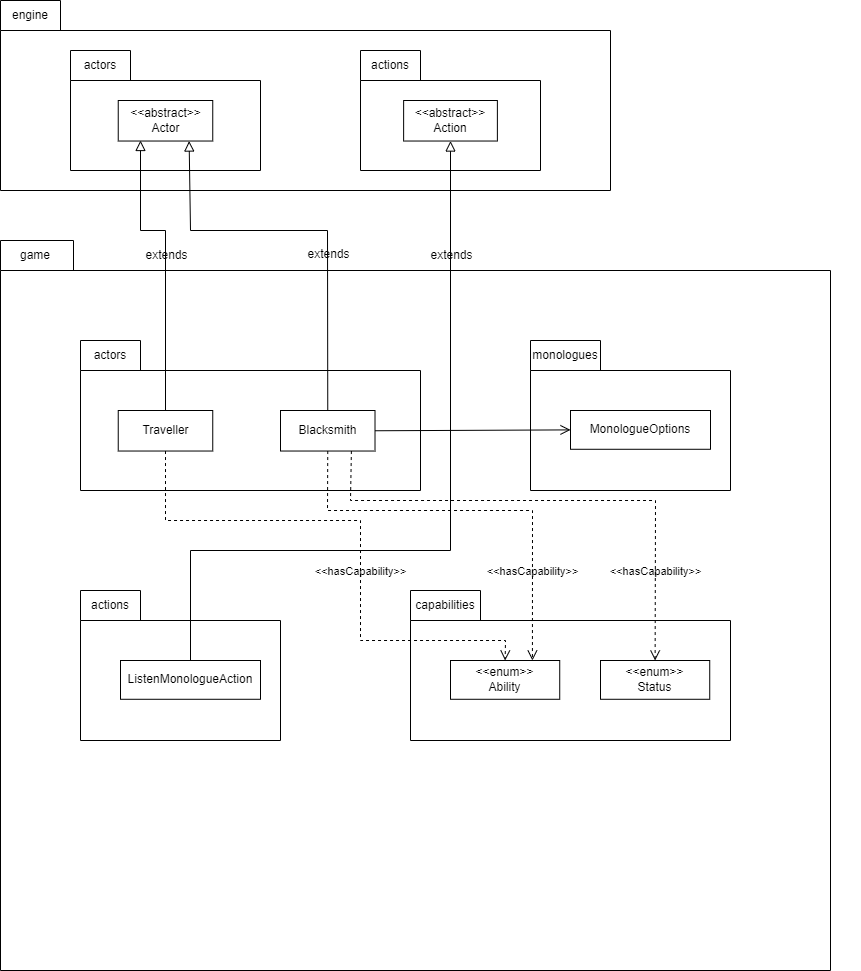

The diagram above was exported from draw.io. Its source (the exported page's mxGraphModel, read from the mxfile embedded in the PNG):
<mxGraphModel dx="1343" dy="638" grid="1" gridSize="10" guides="1" tooltips="1" connect="1" arrows="1" fold="1" page="1" pageScale="1" pageWidth="2339" pageHeight="3300" math="0" shadow="0">
  <root>
    <mxCell id="0" />
    <mxCell id="1" parent="0" />
    <mxCell id="dQXijIgFvnIXDrYKCWx9-39" value="" style="shape=folder;fontStyle=1;spacingTop=10;tabWidth=60;tabHeight=30;tabPosition=left;html=1;whiteSpace=wrap;" vertex="1" parent="1">
      <mxGeometry x="40" y="570" width="610" height="190" as="geometry" />
    </mxCell>
    <mxCell id="dQXijIgFvnIXDrYKCWx9-40" value="engine" style="text;html=1;strokeColor=none;fillColor=none;align=center;verticalAlign=middle;whiteSpace=wrap;rounded=0;" vertex="1" parent="1">
      <mxGeometry x="40" y="570" width="60" height="30" as="geometry" />
    </mxCell>
    <mxCell id="dQXijIgFvnIXDrYKCWx9-41" value="" style="group" vertex="1" connectable="0" parent="1">
      <mxGeometry x="110" y="620" width="310" height="120" as="geometry" />
    </mxCell>
    <mxCell id="dQXijIgFvnIXDrYKCWx9-42" value="" style="shape=folder;fontStyle=1;spacingTop=10;tabWidth=60;tabHeight=30;tabPosition=left;html=1;whiteSpace=wrap;" vertex="1" parent="dQXijIgFvnIXDrYKCWx9-41">
      <mxGeometry width="190" height="120" as="geometry" />
    </mxCell>
    <mxCell id="dQXijIgFvnIXDrYKCWx9-43" value="actors" style="text;html=1;strokeColor=none;fillColor=none;align=center;verticalAlign=middle;whiteSpace=wrap;rounded=0;" vertex="1" parent="dQXijIgFvnIXDrYKCWx9-41">
      <mxGeometry width="60" height="30" as="geometry" />
    </mxCell>
    <mxCell id="dQXijIgFvnIXDrYKCWx9-44" value="&amp;lt;&amp;lt;abstract&amp;gt;&amp;gt;&lt;br&gt;Actor" style="html=1;whiteSpace=wrap;" vertex="1" parent="dQXijIgFvnIXDrYKCWx9-41">
      <mxGeometry x="47.74" y="50" width="94.51" height="40.53" as="geometry" />
    </mxCell>
    <mxCell id="dQXijIgFvnIXDrYKCWx9-45" value="" style="group" vertex="1" connectable="0" parent="1">
      <mxGeometry x="400" y="620" width="210" height="120" as="geometry" />
    </mxCell>
    <mxCell id="dQXijIgFvnIXDrYKCWx9-46" value="" style="shape=folder;fontStyle=1;spacingTop=10;tabWidth=60;tabHeight=30;tabPosition=left;html=1;whiteSpace=wrap;" vertex="1" parent="dQXijIgFvnIXDrYKCWx9-45">
      <mxGeometry width="180" height="120" as="geometry" />
    </mxCell>
    <mxCell id="dQXijIgFvnIXDrYKCWx9-47" value="actions" style="text;html=1;strokeColor=none;fillColor=none;align=center;verticalAlign=middle;whiteSpace=wrap;rounded=0;" vertex="1" parent="dQXijIgFvnIXDrYKCWx9-45">
      <mxGeometry width="60" height="30" as="geometry" />
    </mxCell>
    <mxCell id="dQXijIgFvnIXDrYKCWx9-48" value="&amp;lt;&amp;lt;abstract&amp;gt;&amp;gt;&lt;br&gt;Action" style="html=1;whiteSpace=wrap;" vertex="1" parent="dQXijIgFvnIXDrYKCWx9-45">
      <mxGeometry x="43.129999999999995" y="50" width="93.75" height="40.53" as="geometry" />
    </mxCell>
    <mxCell id="dQXijIgFvnIXDrYKCWx9-49" value="" style="shape=folder;fontStyle=1;spacingTop=10;tabWidth=70;tabHeight=30;tabPosition=left;html=1;whiteSpace=wrap;" vertex="1" parent="1">
      <mxGeometry x="40" y="810" width="830" height="730" as="geometry" />
    </mxCell>
    <mxCell id="dQXijIgFvnIXDrYKCWx9-50" value="game" style="text;html=1;strokeColor=none;fillColor=none;align=center;verticalAlign=middle;whiteSpace=wrap;rounded=0;" vertex="1" parent="1">
      <mxGeometry x="40" y="810" width="70" height="30" as="geometry" />
    </mxCell>
    <mxCell id="dQXijIgFvnIXDrYKCWx9-51" value="" style="group" vertex="1" connectable="0" parent="1">
      <mxGeometry x="120" y="910" width="780" height="410" as="geometry" />
    </mxCell>
    <mxCell id="dQXijIgFvnIXDrYKCWx9-52" value="" style="shape=folder;fontStyle=1;spacingTop=10;tabWidth=60;tabHeight=30;tabPosition=left;html=1;whiteSpace=wrap;" vertex="1" parent="dQXijIgFvnIXDrYKCWx9-51">
      <mxGeometry width="340" height="150" as="geometry" />
    </mxCell>
    <mxCell id="dQXijIgFvnIXDrYKCWx9-53" value="actors" style="text;html=1;strokeColor=none;fillColor=none;align=center;verticalAlign=middle;whiteSpace=wrap;rounded=0;" vertex="1" parent="dQXijIgFvnIXDrYKCWx9-51">
      <mxGeometry width="60" height="30" as="geometry" />
    </mxCell>
    <mxCell id="dQXijIgFvnIXDrYKCWx9-54" value="Traveller" style="html=1;whiteSpace=wrap;" vertex="1" parent="dQXijIgFvnIXDrYKCWx9-51">
      <mxGeometry x="37.74" y="70" width="94.51" height="40.53" as="geometry" />
    </mxCell>
    <mxCell id="dQXijIgFvnIXDrYKCWx9-55" value="Blacksmith" style="html=1;whiteSpace=wrap;" vertex="1" parent="dQXijIgFvnIXDrYKCWx9-51">
      <mxGeometry x="200" y="70" width="94.51" height="40.53" as="geometry" />
    </mxCell>
    <mxCell id="dQXijIgFvnIXDrYKCWx9-56" value="" style="group" vertex="1" connectable="0" parent="1">
      <mxGeometry x="450" y="1160" width="350" height="150" as="geometry" />
    </mxCell>
    <mxCell id="dQXijIgFvnIXDrYKCWx9-57" value="" style="shape=folder;fontStyle=1;spacingTop=10;tabWidth=70;tabHeight=30;tabPosition=left;html=1;whiteSpace=wrap;" vertex="1" parent="dQXijIgFvnIXDrYKCWx9-56">
      <mxGeometry width="320" height="150" as="geometry" />
    </mxCell>
    <mxCell id="dQXijIgFvnIXDrYKCWx9-58" value="capabilities" style="text;html=1;strokeColor=none;fillColor=none;align=center;verticalAlign=middle;whiteSpace=wrap;rounded=0;" vertex="1" parent="dQXijIgFvnIXDrYKCWx9-56">
      <mxGeometry width="70" height="30" as="geometry" />
    </mxCell>
    <mxCell id="dQXijIgFvnIXDrYKCWx9-59" value="&amp;lt;&amp;lt;enum&amp;gt;&amp;gt;&lt;br&gt;Ability" style="html=1;whiteSpace=wrap;" vertex="1" parent="dQXijIgFvnIXDrYKCWx9-56">
      <mxGeometry x="40" y="70" width="109.23" height="38.78" as="geometry" />
    </mxCell>
    <mxCell id="dQXijIgFvnIXDrYKCWx9-60" value="&amp;lt;&amp;lt;enum&amp;gt;&amp;gt;&lt;br&gt;Status" style="html=1;whiteSpace=wrap;" vertex="1" parent="dQXijIgFvnIXDrYKCWx9-56">
      <mxGeometry x="190" y="70" width="109.23" height="38.78" as="geometry" />
    </mxCell>
    <mxCell id="dQXijIgFvnIXDrYKCWx9-61" value="" style="group" vertex="1" connectable="0" parent="1">
      <mxGeometry x="120" y="1160" width="300" height="150" as="geometry" />
    </mxCell>
    <mxCell id="dQXijIgFvnIXDrYKCWx9-62" value="" style="shape=folder;fontStyle=1;spacingTop=10;tabWidth=60;tabHeight=30;tabPosition=left;html=1;whiteSpace=wrap;" vertex="1" parent="dQXijIgFvnIXDrYKCWx9-61">
      <mxGeometry width="200" height="150" as="geometry" />
    </mxCell>
    <mxCell id="dQXijIgFvnIXDrYKCWx9-63" value="actions" style="text;html=1;strokeColor=none;fillColor=none;align=center;verticalAlign=middle;whiteSpace=wrap;rounded=0;" vertex="1" parent="dQXijIgFvnIXDrYKCWx9-61">
      <mxGeometry width="60" height="30" as="geometry" />
    </mxCell>
    <mxCell id="dQXijIgFvnIXDrYKCWx9-64" value="ListenMonologueAction" style="html=1;whiteSpace=wrap;" vertex="1" parent="dQXijIgFvnIXDrYKCWx9-61">
      <mxGeometry x="40" y="70" width="140" height="38.78" as="geometry" />
    </mxCell>
    <mxCell id="dQXijIgFvnIXDrYKCWx9-65" value="" style="endArrow=block;html=1;rounded=0;align=center;verticalAlign=bottom;endFill=0;labelBackgroundColor=none;endSize=8;exitX=0.5;exitY=0;exitDx=0;exitDy=0;" edge="1" parent="1" source="dQXijIgFvnIXDrYKCWx9-54">
      <mxGeometry relative="1" as="geometry">
        <mxPoint x="367" y="980" as="sourcePoint" />
        <mxPoint x="180" y="710" as="targetPoint" />
        <Array as="points">
          <mxPoint x="205" y="800" />
          <mxPoint x="180" y="800" />
        </Array>
      </mxGeometry>
    </mxCell>
    <mxCell id="dQXijIgFvnIXDrYKCWx9-66" value="extends" style="resizable=0;html=1;align=center;verticalAlign=top;labelBackgroundColor=none;" connectable="0" vertex="1" parent="dQXijIgFvnIXDrYKCWx9-65">
      <mxGeometry relative="1" as="geometry">
        <mxPoint y="-22" as="offset" />
      </mxGeometry>
    </mxCell>
    <mxCell id="dQXijIgFvnIXDrYKCWx9-67" value="" style="endArrow=block;html=1;rounded=0;align=center;verticalAlign=bottom;endFill=0;labelBackgroundColor=none;endSize=8;exitX=0.5;exitY=0;exitDx=0;exitDy=0;entryX=0.75;entryY=1;entryDx=0;entryDy=0;" edge="1" parent="1" source="dQXijIgFvnIXDrYKCWx9-55" target="dQXijIgFvnIXDrYKCWx9-44">
      <mxGeometry relative="1" as="geometry">
        <mxPoint x="215" y="990" as="sourcePoint" />
        <mxPoint x="190" y="720" as="targetPoint" />
        <Array as="points">
          <mxPoint x="367" y="800" />
          <mxPoint x="230" y="800" />
        </Array>
      </mxGeometry>
    </mxCell>
    <mxCell id="dQXijIgFvnIXDrYKCWx9-68" value="extends" style="resizable=0;html=1;align=center;verticalAlign=top;labelBackgroundColor=none;" connectable="0" vertex="1" parent="dQXijIgFvnIXDrYKCWx9-67">
      <mxGeometry relative="1" as="geometry">
        <mxPoint x="24" y="10" as="offset" />
      </mxGeometry>
    </mxCell>
    <mxCell id="dQXijIgFvnIXDrYKCWx9-69" value="" style="endArrow=block;html=1;rounded=0;align=center;verticalAlign=bottom;endFill=0;labelBackgroundColor=none;endSize=8;exitX=0.5;exitY=0;exitDx=0;exitDy=0;entryX=0.5;entryY=1;entryDx=0;entryDy=0;" edge="1" parent="1" source="dQXijIgFvnIXDrYKCWx9-64" target="dQXijIgFvnIXDrYKCWx9-48">
      <mxGeometry relative="1" as="geometry">
        <mxPoint x="377" y="990" as="sourcePoint" />
        <mxPoint x="239" y="721" as="targetPoint" />
        <Array as="points">
          <mxPoint x="230" y="1120" />
          <mxPoint x="490" y="1120" />
        </Array>
      </mxGeometry>
    </mxCell>
    <mxCell id="dQXijIgFvnIXDrYKCWx9-70" value="extends" style="resizable=0;html=1;align=center;verticalAlign=top;labelBackgroundColor=none;" connectable="0" vertex="1" parent="dQXijIgFvnIXDrYKCWx9-69">
      <mxGeometry relative="1" as="geometry">
        <mxPoint y="-290" as="offset" />
      </mxGeometry>
    </mxCell>
    <mxCell id="dQXijIgFvnIXDrYKCWx9-71" value="" style="group" vertex="1" connectable="0" parent="1">
      <mxGeometry x="570" y="910" width="300" height="150" as="geometry" />
    </mxCell>
    <mxCell id="dQXijIgFvnIXDrYKCWx9-72" value="" style="shape=folder;fontStyle=1;spacingTop=10;tabWidth=70;tabHeight=30;tabPosition=left;html=1;whiteSpace=wrap;" vertex="1" parent="dQXijIgFvnIXDrYKCWx9-71">
      <mxGeometry width="200" height="150" as="geometry" />
    </mxCell>
    <mxCell id="dQXijIgFvnIXDrYKCWx9-73" value="monologues" style="text;html=1;strokeColor=none;fillColor=none;align=center;verticalAlign=middle;whiteSpace=wrap;rounded=0;" vertex="1" parent="dQXijIgFvnIXDrYKCWx9-71">
      <mxGeometry width="70" height="30" as="geometry" />
    </mxCell>
    <mxCell id="dQXijIgFvnIXDrYKCWx9-74" value="MonologueOptions" style="html=1;whiteSpace=wrap;" vertex="1" parent="dQXijIgFvnIXDrYKCWx9-71">
      <mxGeometry x="40" y="70" width="140" height="38.78" as="geometry" />
    </mxCell>
    <mxCell id="dQXijIgFvnIXDrYKCWx9-75" value="&amp;lt;&amp;lt;hasCapability&amp;gt;&amp;gt;" style="endArrow=open;startArrow=none;endFill=0;startFill=0;endSize=8;html=1;verticalAlign=bottom;dashed=1;labelBackgroundColor=none;rounded=0;exitX=0.5;exitY=1;exitDx=0;exitDy=0;entryX=0.5;entryY=0;entryDx=0;entryDy=0;" edge="1" parent="1" source="dQXijIgFvnIXDrYKCWx9-54" target="dQXijIgFvnIXDrYKCWx9-59">
      <mxGeometry x="0.181" width="160" relative="1" as="geometry">
        <mxPoint x="380" y="1020" as="sourcePoint" />
        <mxPoint x="540" y="1020" as="targetPoint" />
        <Array as="points">
          <mxPoint x="205" y="1090" />
          <mxPoint x="400" y="1090" />
          <mxPoint x="400" y="1210" />
          <mxPoint x="545" y="1210" />
        </Array>
        <mxPoint as="offset" />
      </mxGeometry>
    </mxCell>
    <mxCell id="dQXijIgFvnIXDrYKCWx9-76" value="" style="endArrow=open;startArrow=none;endFill=0;startFill=0;endSize=8;html=1;verticalAlign=bottom;labelBackgroundColor=none;strokeWidth=1;rounded=0;exitX=1;exitY=0.5;exitDx=0;exitDy=0;entryX=0;entryY=0.5;entryDx=0;entryDy=0;" edge="1" parent="1" source="dQXijIgFvnIXDrYKCWx9-55" target="dQXijIgFvnIXDrYKCWx9-74">
      <mxGeometry width="160" relative="1" as="geometry">
        <mxPoint x="380" y="1020" as="sourcePoint" />
        <mxPoint x="540" y="1020" as="targetPoint" />
      </mxGeometry>
    </mxCell>
    <mxCell id="dQXijIgFvnIXDrYKCWx9-77" value="&amp;lt;&amp;lt;hasCapability&amp;gt;&amp;gt;" style="endArrow=open;startArrow=none;endFill=0;startFill=0;endSize=8;html=1;verticalAlign=bottom;dashed=1;labelBackgroundColor=none;rounded=0;exitX=0.5;exitY=1;exitDx=0;exitDy=0;entryX=0.75;entryY=0;entryDx=0;entryDy=0;" edge="1" parent="1" source="dQXijIgFvnIXDrYKCWx9-55" target="dQXijIgFvnIXDrYKCWx9-59">
      <mxGeometry x="0.614" width="160" relative="1" as="geometry">
        <mxPoint x="215" y="1031" as="sourcePoint" />
        <mxPoint x="555" y="1240" as="targetPoint" />
        <Array as="points">
          <mxPoint x="367" y="1080" />
          <mxPoint x="572" y="1080" />
        </Array>
        <mxPoint as="offset" />
      </mxGeometry>
    </mxCell>
    <mxCell id="dQXijIgFvnIXDrYKCWx9-78" value="&amp;lt;&amp;lt;hasCapability&amp;gt;&amp;gt;" style="endArrow=open;startArrow=none;endFill=0;startFill=0;endSize=8;html=1;verticalAlign=bottom;dashed=1;labelBackgroundColor=none;rounded=0;exitX=0.75;exitY=1;exitDx=0;exitDy=0;entryX=0.5;entryY=0;entryDx=0;entryDy=0;" edge="1" parent="1" source="dQXijIgFvnIXDrYKCWx9-55" target="dQXijIgFvnIXDrYKCWx9-60">
      <mxGeometry x="0.689" width="160" relative="1" as="geometry">
        <mxPoint x="377" y="1031" as="sourcePoint" />
        <mxPoint x="582" y="1240" as="targetPoint" />
        <Array as="points">
          <mxPoint x="390" y="1070" />
          <mxPoint x="695" y="1070" />
        </Array>
        <mxPoint as="offset" />
      </mxGeometry>
    </mxCell>
  </root>
</mxGraphModel>